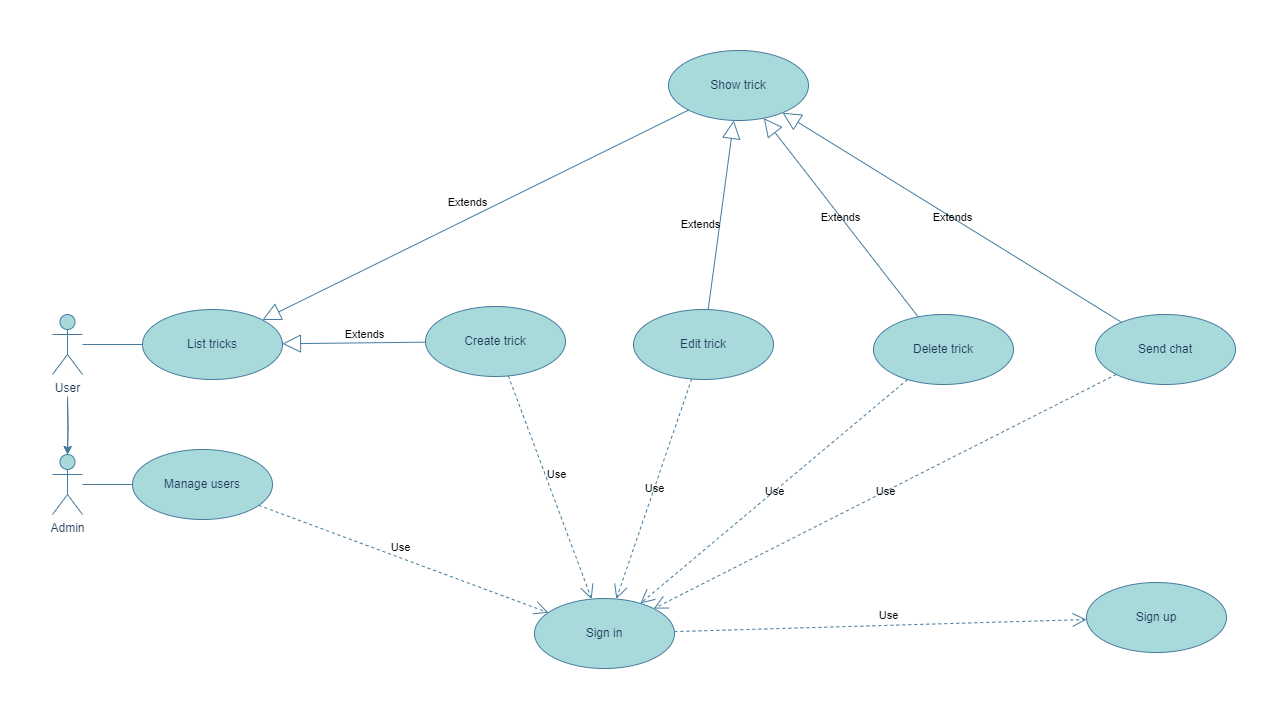

The diagram above was exported from draw.io. Its source (the exported page's mxGraphModel, read from the mxfile embedded in the PNG):
<mxGraphModel dx="1290" dy="522" grid="0" gridSize="10" guides="1" tooltips="1" connect="1" arrows="1" fold="1" page="1" pageScale="1" pageWidth="827" pageHeight="1169" math="0" shadow="0">
  <root>
    <mxCell id="0" />
    <mxCell id="1" parent="0" />
    <mxCell id="youWUsZ7fW4H68LNdljm-26" value="" style="edgeStyle=orthogonalEdgeStyle;rounded=0;orthogonalLoop=1;jettySize=auto;html=1;labelBackgroundColor=none;strokeColor=#457B9D;fontColor=default;" parent="1" target="youWUsZ7fW4H68LNdljm-25" edge="1">
      <mxGeometry relative="1" as="geometry">
        <mxPoint x="105" y="542" as="sourcePoint" />
      </mxGeometry>
    </mxCell>
    <mxCell id="LoTNABVZDKI2IzpLPI6U-1" value="" style="edgeStyle=orthogonalEdgeStyle;rounded=0;orthogonalLoop=1;jettySize=auto;html=1;strokeColor=#457B9D;fontColor=#1D3557;fillColor=#A8DADC;" edge="1" parent="1" target="youWUsZ7fW4H68LNdljm-25">
      <mxGeometry relative="1" as="geometry">
        <mxPoint x="105" y="545" as="sourcePoint" />
      </mxGeometry>
    </mxCell>
    <mxCell id="youWUsZ7fW4H68LNdljm-1" value="User" style="shape=umlActor;verticalLabelPosition=bottom;verticalAlign=top;html=1;outlineConnect=0;labelBackgroundColor=none;fillColor=#A8DADC;strokeColor=#457B9D;fontColor=#1D3557;" parent="1" vertex="1">
      <mxGeometry x="90" y="460" width="30" height="60" as="geometry" />
    </mxCell>
    <mxCell id="youWUsZ7fW4H68LNdljm-3" value="List tricks" style="ellipse;whiteSpace=wrap;html=1;labelBackgroundColor=none;fillColor=#A8DADC;strokeColor=#457B9D;fontColor=#1D3557;" parent="1" vertex="1">
      <mxGeometry x="180" y="455" width="140" height="70" as="geometry" />
    </mxCell>
    <mxCell id="youWUsZ7fW4H68LNdljm-4" value="Create trick" style="ellipse;whiteSpace=wrap;html=1;labelBackgroundColor=none;fillColor=#A8DADC;strokeColor=#457B9D;fontColor=#1D3557;" parent="1" vertex="1">
      <mxGeometry x="463" y="452" width="140" height="70" as="geometry" />
    </mxCell>
    <mxCell id="youWUsZ7fW4H68LNdljm-5" value="Show trick" style="ellipse;whiteSpace=wrap;html=1;labelBackgroundColor=none;fillColor=#A8DADC;strokeColor=#457B9D;fontColor=#1D3557;" parent="1" vertex="1">
      <mxGeometry x="706" y="196" width="140" height="70" as="geometry" />
    </mxCell>
    <mxCell id="youWUsZ7fW4H68LNdljm-6" value="Edit trick" style="ellipse;whiteSpace=wrap;html=1;labelBackgroundColor=none;fillColor=#A8DADC;strokeColor=#457B9D;fontColor=#1D3557;" parent="1" vertex="1">
      <mxGeometry x="671" y="455" width="140" height="70" as="geometry" />
    </mxCell>
    <mxCell id="youWUsZ7fW4H68LNdljm-7" value="Delete trick" style="ellipse;whiteSpace=wrap;html=1;labelBackgroundColor=none;fillColor=#A8DADC;strokeColor=#457B9D;fontColor=#1D3557;" parent="1" vertex="1">
      <mxGeometry x="911" y="460" width="140" height="70" as="geometry" />
    </mxCell>
    <mxCell id="youWUsZ7fW4H68LNdljm-8" value="Send chat" style="ellipse;whiteSpace=wrap;html=1;labelBackgroundColor=none;fillColor=#A8DADC;strokeColor=#457B9D;fontColor=#1D3557;" parent="1" vertex="1">
      <mxGeometry x="1133" y="460" width="140" height="70" as="geometry" />
    </mxCell>
    <mxCell id="youWUsZ7fW4H68LNdljm-9" value="Sign up" style="ellipse;whiteSpace=wrap;html=1;labelBackgroundColor=none;fillColor=#A8DADC;strokeColor=#457B9D;fontColor=#1D3557;" parent="1" vertex="1">
      <mxGeometry x="1124" y="728" width="140" height="70" as="geometry" />
    </mxCell>
    <mxCell id="youWUsZ7fW4H68LNdljm-10" value="Manage users" style="ellipse;whiteSpace=wrap;html=1;labelBackgroundColor=none;fillColor=#A8DADC;strokeColor=#457B9D;fontColor=#1D3557;" parent="1" vertex="1">
      <mxGeometry x="170" y="595" width="140" height="70" as="geometry" />
    </mxCell>
    <mxCell id="youWUsZ7fW4H68LNdljm-11" value="Sign in" style="ellipse;whiteSpace=wrap;html=1;labelBackgroundColor=none;fillColor=#A8DADC;strokeColor=#457B9D;fontColor=#1D3557;" parent="1" vertex="1">
      <mxGeometry x="572" y="744" width="140" height="70" as="geometry" />
    </mxCell>
    <mxCell id="youWUsZ7fW4H68LNdljm-13" value="Extends" style="endArrow=block;endSize=16;endFill=0;html=1;rounded=0;labelBackgroundColor=none;strokeColor=#457B9D;fontColor=default;" parent="1" source="youWUsZ7fW4H68LNdljm-6" target="youWUsZ7fW4H68LNdljm-5" edge="1">
      <mxGeometry x="-0.1304" y="20" width="160" relative="1" as="geometry">
        <mxPoint x="390" y="390" as="sourcePoint" />
        <mxPoint x="550" y="390" as="targetPoint" />
        <mxPoint x="1" as="offset" />
      </mxGeometry>
    </mxCell>
    <mxCell id="youWUsZ7fW4H68LNdljm-14" value="Use" style="endArrow=open;endSize=12;dashed=1;html=1;rounded=0;labelBackgroundColor=none;strokeColor=#457B9D;fontColor=default;" parent="1" source="youWUsZ7fW4H68LNdljm-11" target="youWUsZ7fW4H68LNdljm-9" edge="1">
      <mxGeometry x="0.04" y="10" width="160" relative="1" as="geometry">
        <mxPoint x="410" y="440" as="sourcePoint" />
        <mxPoint x="570" y="440" as="targetPoint" />
        <mxPoint as="offset" />
      </mxGeometry>
    </mxCell>
    <mxCell id="youWUsZ7fW4H68LNdljm-15" value="Use" style="endArrow=open;endSize=12;dashed=1;html=1;rounded=0;labelBackgroundColor=none;strokeColor=#457B9D;fontColor=default;" parent="1" source="youWUsZ7fW4H68LNdljm-8" target="youWUsZ7fW4H68LNdljm-11" edge="1">
      <mxGeometry width="160" relative="1" as="geometry">
        <mxPoint x="710" y="400" as="sourcePoint" />
        <mxPoint x="870" y="400" as="targetPoint" />
      </mxGeometry>
    </mxCell>
    <mxCell id="youWUsZ7fW4H68LNdljm-16" value="Use" style="endArrow=open;endSize=12;dashed=1;html=1;rounded=0;labelBackgroundColor=none;strokeColor=#457B9D;fontColor=default;" parent="1" source="youWUsZ7fW4H68LNdljm-7" target="youWUsZ7fW4H68LNdljm-11" edge="1">
      <mxGeometry width="160" relative="1" as="geometry">
        <mxPoint x="710" y="400" as="sourcePoint" />
        <mxPoint x="870" y="400" as="targetPoint" />
      </mxGeometry>
    </mxCell>
    <mxCell id="youWUsZ7fW4H68LNdljm-17" value="Use" style="endArrow=open;endSize=12;dashed=1;html=1;rounded=0;labelBackgroundColor=none;strokeColor=#457B9D;fontColor=default;" parent="1" source="youWUsZ7fW4H68LNdljm-6" target="youWUsZ7fW4H68LNdljm-11" edge="1">
      <mxGeometry width="160" relative="1" as="geometry">
        <mxPoint x="710" y="400" as="sourcePoint" />
        <mxPoint x="870" y="400" as="targetPoint" />
      </mxGeometry>
    </mxCell>
    <mxCell id="youWUsZ7fW4H68LNdljm-18" value="Use" style="endArrow=open;endSize=12;dashed=1;html=1;rounded=0;labelBackgroundColor=none;strokeColor=#457B9D;fontColor=default;" parent="1" source="youWUsZ7fW4H68LNdljm-10" target="youWUsZ7fW4H68LNdljm-11" edge="1">
      <mxGeometry x="-0.0485" y="10" width="160" relative="1" as="geometry">
        <mxPoint x="650" y="400" as="sourcePoint" />
        <mxPoint x="810" y="400" as="targetPoint" />
        <mxPoint as="offset" />
      </mxGeometry>
    </mxCell>
    <mxCell id="youWUsZ7fW4H68LNdljm-19" value="Use" style="endArrow=open;endSize=12;dashed=1;html=1;rounded=0;labelBackgroundColor=none;strokeColor=#457B9D;fontColor=default;" parent="1" source="youWUsZ7fW4H68LNdljm-4" target="youWUsZ7fW4H68LNdljm-11" edge="1">
      <mxGeometry x="-0.0842" y="11" width="160" relative="1" as="geometry">
        <mxPoint x="710" y="400" as="sourcePoint" />
        <mxPoint x="870" y="400" as="targetPoint" />
        <mxPoint as="offset" />
      </mxGeometry>
    </mxCell>
    <mxCell id="youWUsZ7fW4H68LNdljm-20" value="Extends" style="endArrow=block;endSize=16;endFill=0;html=1;rounded=0;labelBackgroundColor=none;strokeColor=#457B9D;fontColor=default;" parent="1" source="youWUsZ7fW4H68LNdljm-7" target="youWUsZ7fW4H68LNdljm-5" edge="1">
      <mxGeometry width="160" relative="1" as="geometry">
        <mxPoint x="758.270290348496" y="470.6939218052057" as="sourcePoint" />
        <mxPoint x="831.7612553617209" y="414.3163708893476" as="targetPoint" />
      </mxGeometry>
    </mxCell>
    <mxCell id="youWUsZ7fW4H68LNdljm-21" value="Extends" style="endArrow=block;endSize=16;endFill=0;html=1;rounded=0;labelBackgroundColor=none;strokeColor=#457B9D;fontColor=default;" parent="1" source="youWUsZ7fW4H68LNdljm-8" target="youWUsZ7fW4H68LNdljm-5" edge="1">
      <mxGeometry width="160" relative="1" as="geometry">
        <mxPoint x="870" y="465" as="sourcePoint" />
        <mxPoint x="870" y="420" as="targetPoint" />
      </mxGeometry>
    </mxCell>
    <mxCell id="youWUsZ7fW4H68LNdljm-22" value="Extends" style="endArrow=block;endSize=16;endFill=0;html=1;rounded=0;labelBackgroundColor=none;strokeColor=#457B9D;fontColor=default;" parent="1" source="youWUsZ7fW4H68LNdljm-5" target="youWUsZ7fW4H68LNdljm-3" edge="1">
      <mxGeometry x="0.008" y="-15" width="160" relative="1" as="geometry">
        <mxPoint x="981.7297096514917" y="470.6939218051964" as="sourcePoint" />
        <mxPoint x="908.2387446382791" y="414.3163708893471" as="targetPoint" />
        <mxPoint as="offset" />
      </mxGeometry>
    </mxCell>
    <mxCell id="youWUsZ7fW4H68LNdljm-23" value="Extends" style="endArrow=block;endSize=16;endFill=0;html=1;rounded=0;labelBackgroundColor=none;strokeColor=#457B9D;fontColor=default;" parent="1" source="youWUsZ7fW4H68LNdljm-4" target="youWUsZ7fW4H68LNdljm-3" edge="1">
      <mxGeometry x="-0.1455" y="-8" width="160" relative="1" as="geometry">
        <mxPoint x="750.9840964810423" y="403.8223479661792" as="sourcePoint" />
        <mxPoint x="508.9887381868516" y="481.1563753014225" as="targetPoint" />
        <mxPoint as="offset" />
      </mxGeometry>
    </mxCell>
    <mxCell id="youWUsZ7fW4H68LNdljm-25" value="Admin" style="shape=umlActor;verticalLabelPosition=bottom;verticalAlign=top;html=1;outlineConnect=0;labelBackgroundColor=none;fillColor=#A8DADC;strokeColor=#457B9D;fontColor=#1D3557;" parent="1" vertex="1">
      <mxGeometry x="90" y="600" width="30" height="60" as="geometry" />
    </mxCell>
    <mxCell id="youWUsZ7fW4H68LNdljm-27" value="" style="endArrow=none;html=1;rounded=0;labelBackgroundColor=none;strokeColor=#457B9D;fontColor=default;" parent="1" source="youWUsZ7fW4H68LNdljm-25" target="youWUsZ7fW4H68LNdljm-10" edge="1">
      <mxGeometry width="50" height="50" relative="1" as="geometry">
        <mxPoint x="710" y="420" as="sourcePoint" />
        <mxPoint x="760" y="370" as="targetPoint" />
      </mxGeometry>
    </mxCell>
    <mxCell id="youWUsZ7fW4H68LNdljm-28" value="" style="endArrow=none;html=1;rounded=0;labelBackgroundColor=none;strokeColor=#457B9D;fontColor=default;" parent="1" source="youWUsZ7fW4H68LNdljm-1" target="youWUsZ7fW4H68LNdljm-3" edge="1">
      <mxGeometry width="50" height="50" relative="1" as="geometry">
        <mxPoint x="130" y="635.5555555555557" as="sourcePoint" />
        <mxPoint x="189.77959264560718" y="617.843083660561" as="targetPoint" />
      </mxGeometry>
    </mxCell>
  </root>
</mxGraphModel>